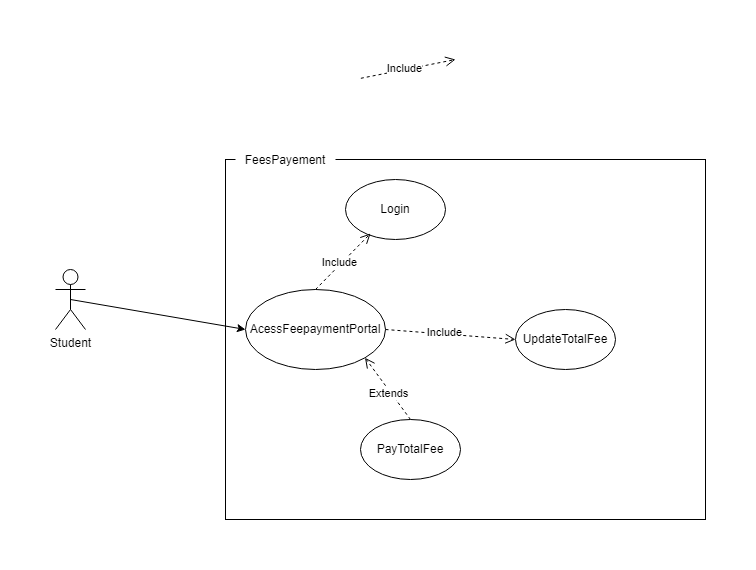

The diagram above was exported from draw.io. Its source (the exported page's mxGraphModel, read from the mxfile embedded in the PNG):
<mxGraphModel dx="1050" dy="575" grid="1" gridSize="10" guides="1" tooltips="1" connect="1" arrows="1" fold="1" page="1" pageScale="1" pageWidth="850" pageHeight="1100" math="0" shadow="0">
  <root>
    <mxCell id="0" />
    <mxCell id="1" parent="0" />
    <mxCell id="F16amnxgu_L5f96TOFGC-2" value="" style="rounded=0;whiteSpace=wrap;html=1;" parent="1" vertex="1">
      <mxGeometry x="240" y="200" width="480" height="360" as="geometry" />
    </mxCell>
    <mxCell id="F16amnxgu_L5f96TOFGC-3" value="Student" style="shape=umlActor;verticalLabelPosition=bottom;verticalAlign=top;html=1;outlineConnect=0;" parent="1" vertex="1">
      <mxGeometry x="70" y="310" width="30" height="60" as="geometry" />
    </mxCell>
    <mxCell id="F16amnxgu_L5f96TOFGC-6" value="Login" style="ellipse;whiteSpace=wrap;html=1;" parent="1" vertex="1">
      <mxGeometry x="360" y="220" width="100" height="60" as="geometry" />
    </mxCell>
    <mxCell id="F16amnxgu_L5f96TOFGC-14" value="" style="html=1;verticalAlign=bottom;endArrow=open;dashed=1;endSize=8;curved=0;rounded=0;entryX=0;entryY=0.5;entryDx=0;entryDy=0;exitX=1;exitY=0;exitDx=0;exitDy=0;" parent="1" edge="1">
      <mxGeometry relative="1" as="geometry">
        <mxPoint x="375.35533905932743" y="118.78679656440352" as="sourcePoint" />
        <mxPoint x="470" y="100" as="targetPoint" />
      </mxGeometry>
    </mxCell>
    <mxCell id="F16amnxgu_L5f96TOFGC-16" value="Include" style="edgeLabel;html=1;align=center;verticalAlign=middle;resizable=0;points=[];" parent="F16amnxgu_L5f96TOFGC-14" vertex="1" connectable="0">
      <mxGeometry x="-0.0915" y="2" relative="1" as="geometry">
        <mxPoint as="offset" />
      </mxGeometry>
    </mxCell>
    <mxCell id="F16amnxgu_L5f96TOFGC-21" value="FeesPayement" style="text;html=1;align=center;verticalAlign=middle;whiteSpace=wrap;rounded=0;fillColor=default;" parent="1" vertex="1">
      <mxGeometry x="250" y="186" width="100" height="30" as="geometry" />
    </mxCell>
    <mxCell id="CLsoMUFhbnB7rd88DVk1-1" value="AcessFeepaymentPortal" style="ellipse;whiteSpace=wrap;html=1;" parent="1" vertex="1">
      <mxGeometry x="260" y="330" width="140" height="80" as="geometry" />
    </mxCell>
    <mxCell id="CLsoMUFhbnB7rd88DVk1-2" value="" style="html=1;verticalAlign=bottom;endArrow=open;dashed=1;endSize=8;curved=0;rounded=0;entryX=0.25;entryY=0.9;entryDx=0;entryDy=0;exitX=0.5;exitY=0;exitDx=0;exitDy=0;entryPerimeter=0;" parent="1" source="CLsoMUFhbnB7rd88DVk1-1" target="F16amnxgu_L5f96TOFGC-6" edge="1">
      <mxGeometry relative="1" as="geometry">
        <mxPoint x="385.35533905932743" y="128.78679656440352" as="sourcePoint" />
        <mxPoint x="480" y="110" as="targetPoint" />
      </mxGeometry>
    </mxCell>
    <mxCell id="CLsoMUFhbnB7rd88DVk1-3" value="Include" style="edgeLabel;html=1;align=center;verticalAlign=middle;resizable=0;points=[];" parent="CLsoMUFhbnB7rd88DVk1-2" vertex="1" connectable="0">
      <mxGeometry x="-0.0915" y="2" relative="1" as="geometry">
        <mxPoint as="offset" />
      </mxGeometry>
    </mxCell>
    <mxCell id="CLsoMUFhbnB7rd88DVk1-4" value="" style="endArrow=classic;html=1;rounded=0;entryX=0;entryY=0.5;entryDx=0;entryDy=0;exitX=0.5;exitY=0.5;exitDx=0;exitDy=0;exitPerimeter=0;" parent="1" source="F16amnxgu_L5f96TOFGC-3" target="CLsoMUFhbnB7rd88DVk1-1" edge="1">
      <mxGeometry width="50" height="50" relative="1" as="geometry">
        <mxPoint x="210" y="350" as="sourcePoint" />
        <mxPoint x="260" y="300" as="targetPoint" />
        <Array as="points" />
      </mxGeometry>
    </mxCell>
    <mxCell id="CLsoMUFhbnB7rd88DVk1-5" value="" style="html=1;verticalAlign=bottom;endArrow=open;dashed=1;endSize=8;curved=0;rounded=0;entryX=1;entryY=1;entryDx=0;entryDy=0;exitX=0.5;exitY=0;exitDx=0;exitDy=0;" parent="1" source="CLsoMUFhbnB7rd88DVk1-7" target="CLsoMUFhbnB7rd88DVk1-1" edge="1">
      <mxGeometry relative="1" as="geometry">
        <mxPoint x="625" y="476.5" as="sourcePoint" />
        <mxPoint x="440" y="470" as="targetPoint" />
      </mxGeometry>
    </mxCell>
    <mxCell id="CLsoMUFhbnB7rd88DVk1-6" value="Extends" style="edgeLabel;html=1;align=center;verticalAlign=middle;resizable=0;points=[];" parent="CLsoMUFhbnB7rd88DVk1-5" vertex="1" connectable="0">
      <mxGeometry x="-0.0915" y="2" relative="1" as="geometry">
        <mxPoint as="offset" />
      </mxGeometry>
    </mxCell>
    <mxCell id="CLsoMUFhbnB7rd88DVk1-7" value="PayTotalFee" style="ellipse;whiteSpace=wrap;html=1;" parent="1" vertex="1">
      <mxGeometry x="375" y="460" width="100" height="60" as="geometry" />
    </mxCell>
    <mxCell id="CLsoMUFhbnB7rd88DVk1-8" value="UpdateTotalFee" style="ellipse;whiteSpace=wrap;html=1;" parent="1" vertex="1">
      <mxGeometry x="530" y="350" width="100" height="60" as="geometry" />
    </mxCell>
    <mxCell id="CLsoMUFhbnB7rd88DVk1-9" value="" style="html=1;verticalAlign=bottom;endArrow=open;dashed=1;endSize=8;curved=0;rounded=0;entryX=0;entryY=0.5;entryDx=0;entryDy=0;exitX=1;exitY=0.5;exitDx=0;exitDy=0;" parent="1" source="CLsoMUFhbnB7rd88DVk1-1" target="CLsoMUFhbnB7rd88DVk1-8" edge="1">
      <mxGeometry relative="1" as="geometry">
        <mxPoint x="340" y="340" as="sourcePoint" />
        <mxPoint x="395" y="284" as="targetPoint" />
      </mxGeometry>
    </mxCell>
    <mxCell id="CLsoMUFhbnB7rd88DVk1-10" value="Include" style="edgeLabel;html=1;align=center;verticalAlign=middle;resizable=0;points=[];" parent="CLsoMUFhbnB7rd88DVk1-9" vertex="1" connectable="0">
      <mxGeometry x="-0.0915" y="2" relative="1" as="geometry">
        <mxPoint as="offset" />
      </mxGeometry>
    </mxCell>
  </root>
</mxGraphModel>